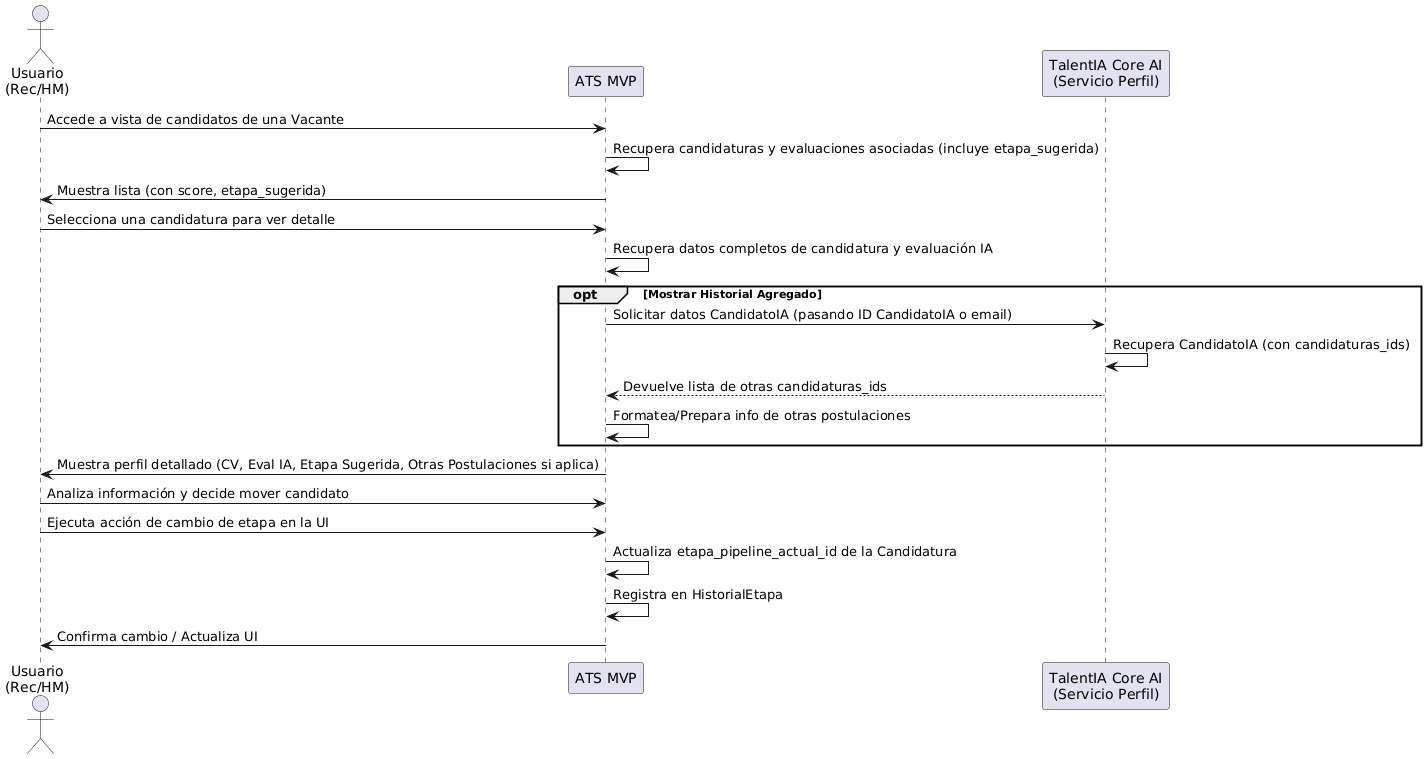

The diagram above was rendered by PlantUML. Its source (embedded in the PNG):
@startuml
' Diagrama de Secuencia para UC-4 (Revisado - Foco Historial/Sugerencia)
    actor "Usuario\n(Rec/HM)" as User
    participant "ATS MVP" as MVP
    participant "TalentIA Core AI\n(Servicio Perfil)" as CoreAI_Prof

    User -> MVP: Accede a vista de candidatos de una Vacante
    MVP -> MVP: Recupera candidaturas y evaluaciones asociadas (incluye etapa_sugerida)
    MVP -> User: Muestra lista (con score, etapa_sugerida)

    User -> MVP: Selecciona una candidatura para ver detalle
    MVP -> MVP: Recupera datos completos de candidatura y evaluación IA
    opt Mostrar Historial Agregado
        MVP -> CoreAI_Prof: Solicitar datos CandidatoIA (pasando ID CandidatoIA o email)
        CoreAI_Prof -> CoreAI_Prof: Recupera CandidatoIA (con candidaturas_ids)
        CoreAI_Prof --> MVP: Devuelve lista de otras candidaturas_ids
        MVP -> MVP: Formatea/Prepara info de otras postulaciones
    end
    MVP -> User: Muestra perfil detallado (CV, Eval IA, Etapa Sugerida, Otras Postulaciones si aplica)

    User -> MVP: Analiza información y decide mover candidato
    User -> MVP: Ejecuta acción de cambio de etapa en la UI
    MVP -> MVP: Actualiza etapa_pipeline_actual_id de la Candidatura
    MVP -> MVP: Registra en HistorialEtapa
    MVP -> User: Confirma cambio / Actualiza UI
@enduml